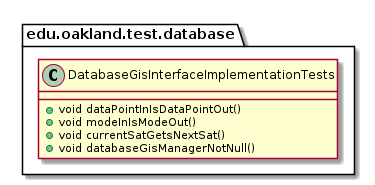

The diagram above was rendered by PlantUML. Its source (embedded in the PNG):
@startuml DatabaseGisInterfaceImplementationTests

package edu.oakland.test.database {
    class DatabaseGisInterfaceImplementationTests {
        + void dataPointInIsDataPointOut()
        + void modeInIsModeOut()
        + void currentSatGetsNextSat()
        + void databaseGisManagerNotNull()
    }
}

@enduml